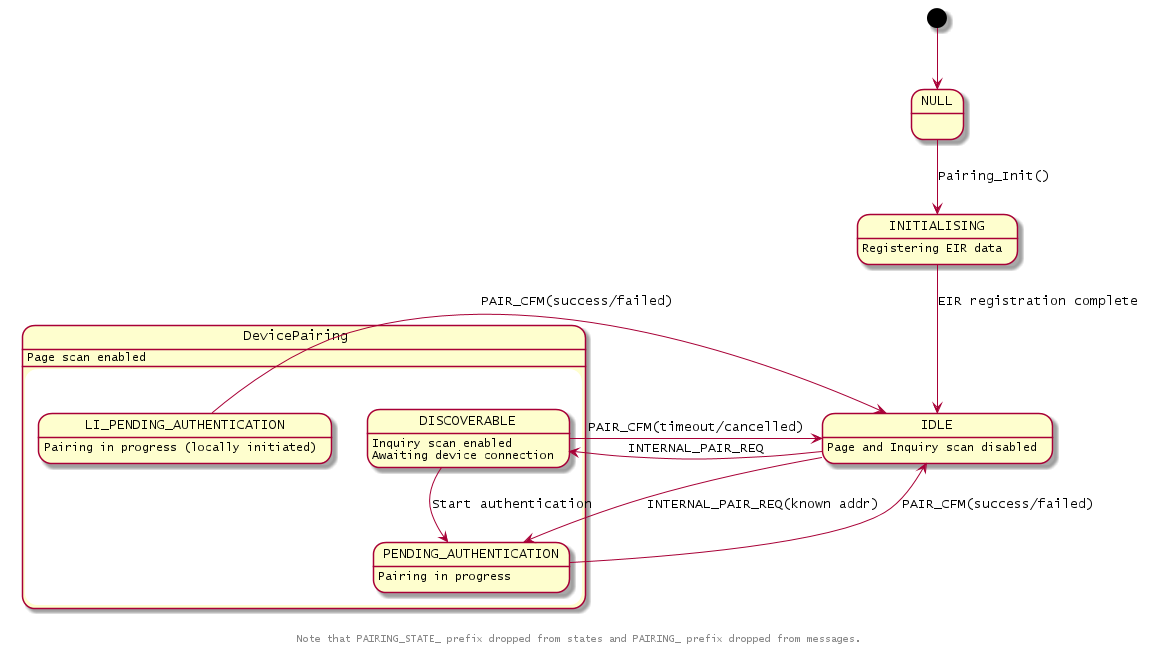

The diagram above was rendered by PlantUML. Its source (embedded in the PNG):
@startuml inline_umlgraph_15.png
        [*] -down-> NULL
        NULL -down-> INITIALISING : Pairing_Init()
        INITIALISING : Registering EIR data
        INITIALISING -down-> IDLE : EIR registration complete
        IDLE : Page and Inquiry scan disabled
        
        state DevicePairing {
            DevicePairing : Page scan enabled
            IDLE -down-> DISCOVERABLE : INTERNAL_PAIR_REQ
            IDLE -down-> PENDING_AUTHENTICATION : INTERNAL_PAIR_REQ(known addr)
            DISCOVERABLE : Inquiry scan enabled
            DISCOVERABLE : Awaiting device connection
            DISCOVERABLE -up-> IDLE : PAIR_CFM(timeout/cancelled)
            DISCOVERABLE -down-> PENDING_AUTHENTICATION : Start authentication
            PENDING_AUTHENTICATION : Pairing in progress
            PENDING_AUTHENTICATION --> IDLE : PAIR_CFM(success/failed)
            LI_PENDING_AUTHENTICATION : Pairing in progress (locally initiated)
            LI_PENDING_AUTHENTICATION --> IDLE : PAIR_CFM(success/failed)
        }

        footer Note that PAIRING_STATE_ prefix dropped from states and PAIRING_ prefix dropped from messages.
@enduml